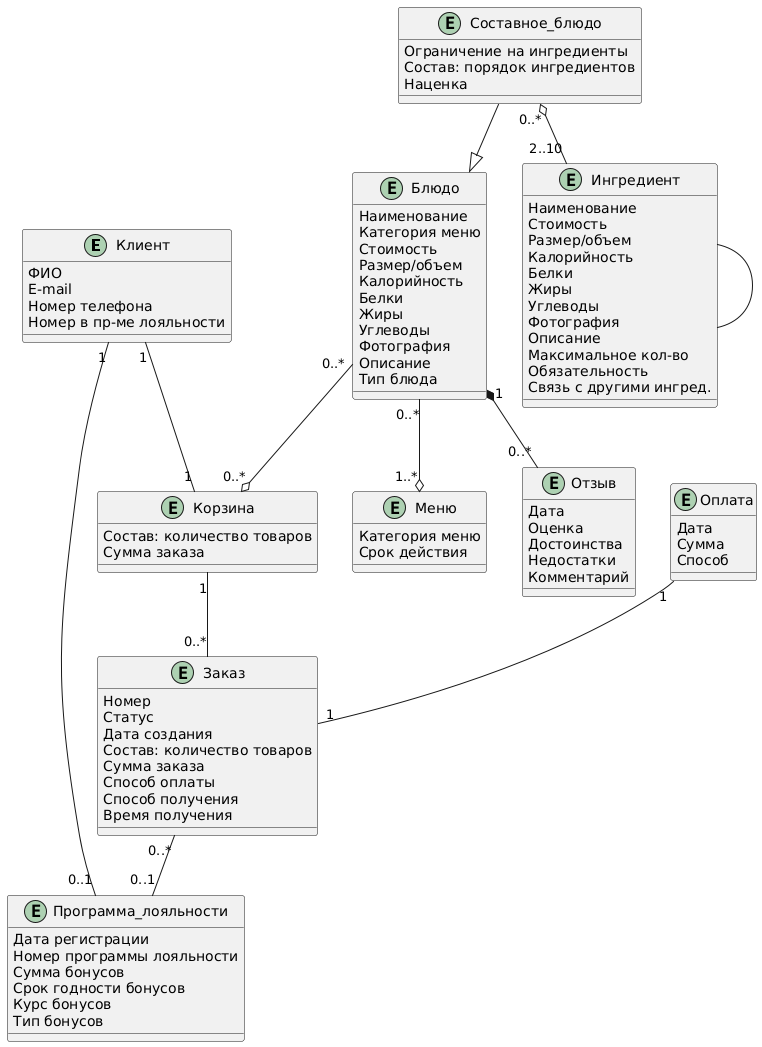

The diagram above was rendered by PlantUML. Its source (embedded in the PNG):
@startuml
entity Клиент
{
ФИО
E-mail
Номер телефона
Номер в пр-ме лояльности
}

entity Программа_лояльности
{
Дата регистрации
Номер программы лояльности
Сумма бонусов
Срок годности бонусов
Курс бонусов
Тип бонусов
}

entity Меню
{
Категория меню
Срок действия
}

entity Корзина
{
Состав: количество товаров
Сумма заказа
}

entity Заказ
{
Номер
Статус
Дата создания
Состав: количество товаров
Сумма заказа
Способ оплаты
Способ получения
Время получения
}

entity Блюдо
{
Наименование
Категория меню
Стоимость
Размер/объем
Калорийность
Белки
Жиры
Углеводы
Фотография
Описание
Тип блюда
}

entity Составное_блюдо
{
Ограничение на ингредиенты
Состав: порядок ингредиентов
Наценка
}

entity Ингредиент
{
Наименование
Стоимость
Размер/объем
Калорийность
Белки
Жиры
Углеводы
Фотография
Описание
Максимальное кол-во
Обязательность
Связь с другими ингред.
}

entity Отзыв
{
Дата
Оценка
Достоинства
Недостатки
Комментарий
}

entity Оплата
{
Дата
Сумма
Способ
}

' Клиент "0..*" --> "0..*" Товар
' Клиент --^ Покупка
' Клиент --* Покупка
' Клиент --o Покупка
' Клиент -- Покупка

Ингредиент-- Ингредиент
Составное_блюдо --^ Блюдо
Блюдо "0..*" --o "1..*" Меню
Блюдо "0..*" --o "0..*" Корзина
Клиент "1" -- "1" Корзина
Корзина "1" -- "0..*" Заказ
Составное_блюдо "0..*" o-- "2..10" Ингредиент
Клиент "1" -- "0..1" Программа_лояльности
Блюдо "1" *-- "0..*" Отзыв
Оплата "1" -- "1" Заказ
Заказ "0..*" -- "0..1" Программа_лояльности
@enduml